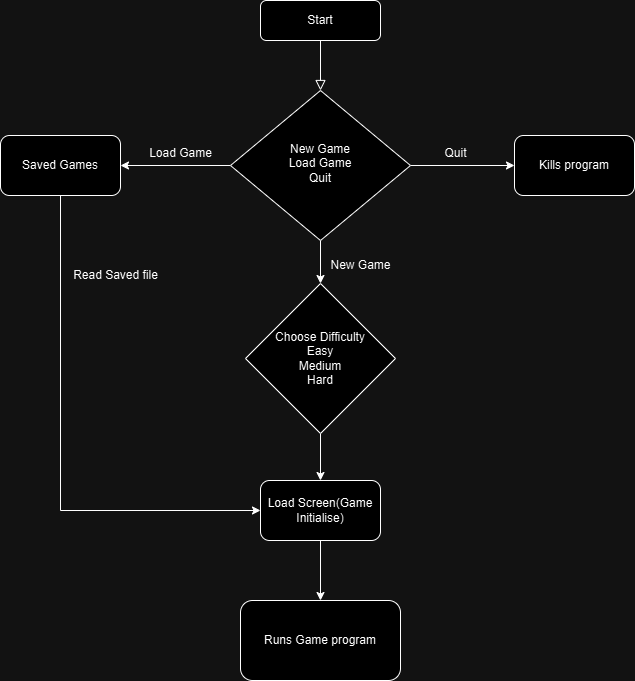

The diagram above was exported from draw.io. Its source (the exported page's mxGraphModel, read from the mxfile embedded in the PNG):
<mxGraphModel dx="2261" dy="738" grid="1" gridSize="10" guides="1" tooltips="1" connect="1" arrows="1" fold="1" page="1" pageScale="1" pageWidth="827" pageHeight="1169" math="0" shadow="0">
  <root>
    <mxCell id="WIyWlLk6GJQsqaUBKTNV-0" />
    <mxCell id="WIyWlLk6GJQsqaUBKTNV-1" parent="WIyWlLk6GJQsqaUBKTNV-0" />
    <mxCell id="WIyWlLk6GJQsqaUBKTNV-2" value="" style="rounded=0;html=1;jettySize=auto;orthogonalLoop=1;fontSize=11;endArrow=block;endFill=0;endSize=8;strokeWidth=1;shadow=0;labelBackgroundColor=none;edgeStyle=orthogonalEdgeStyle;" parent="WIyWlLk6GJQsqaUBKTNV-1" source="WIyWlLk6GJQsqaUBKTNV-3" target="WIyWlLk6GJQsqaUBKTNV-6" edge="1">
      <mxGeometry relative="1" as="geometry" />
    </mxCell>
    <mxCell id="WIyWlLk6GJQsqaUBKTNV-3" value="Start" style="rounded=1;whiteSpace=wrap;html=1;fontSize=12;glass=0;strokeWidth=1;shadow=0;" parent="WIyWlLk6GJQsqaUBKTNV-1" vertex="1">
      <mxGeometry x="160" y="80" width="120" height="40" as="geometry" />
    </mxCell>
    <mxCell id="Vm69FQQMV9faUeqhE5RU-9" value="" style="edgeStyle=orthogonalEdgeStyle;rounded=0;orthogonalLoop=1;jettySize=auto;html=1;entryX=1;entryY=0.5;entryDx=0;entryDy=0;" parent="WIyWlLk6GJQsqaUBKTNV-1" source="WIyWlLk6GJQsqaUBKTNV-6" target="Vm69FQQMV9faUeqhE5RU-11" edge="1">
      <mxGeometry relative="1" as="geometry">
        <mxPoint x="20" y="245" as="targetPoint" />
      </mxGeometry>
    </mxCell>
    <mxCell id="Vm69FQQMV9faUeqhE5RU-23" style="edgeStyle=orthogonalEdgeStyle;rounded=0;orthogonalLoop=1;jettySize=auto;html=1;exitX=1;exitY=0.5;exitDx=0;exitDy=0;entryX=0;entryY=0.5;entryDx=0;entryDy=0;" parent="WIyWlLk6GJQsqaUBKTNV-1" source="WIyWlLk6GJQsqaUBKTNV-6" target="Vm69FQQMV9faUeqhE5RU-25" edge="1">
      <mxGeometry relative="1" as="geometry">
        <mxPoint x="390" y="245" as="targetPoint" />
      </mxGeometry>
    </mxCell>
    <mxCell id="0rmuLWqrecrY7BWPfhSs-6" style="edgeStyle=orthogonalEdgeStyle;rounded=0;orthogonalLoop=1;jettySize=auto;html=1;exitX=0.5;exitY=1;exitDx=0;exitDy=0;entryX=0.5;entryY=0;entryDx=0;entryDy=0;" edge="1" parent="WIyWlLk6GJQsqaUBKTNV-1" source="WIyWlLk6GJQsqaUBKTNV-6" target="0rmuLWqrecrY7BWPfhSs-5">
      <mxGeometry relative="1" as="geometry" />
    </mxCell>
    <mxCell id="WIyWlLk6GJQsqaUBKTNV-6" value="New Game&lt;div&gt;Load Game&lt;br&gt;&lt;/div&gt;&lt;div&gt;Quit&lt;/div&gt;" style="rhombus;whiteSpace=wrap;html=1;shadow=0;fontFamily=Helvetica;fontSize=12;align=center;strokeWidth=1;spacing=6;spacingTop=-4;" parent="WIyWlLk6GJQsqaUBKTNV-1" vertex="1">
      <mxGeometry x="130" y="170" width="180" height="150" as="geometry" />
    </mxCell>
    <mxCell id="Vm69FQQMV9faUeqhE5RU-10" value="Load Game" style="text;html=1;align=center;verticalAlign=middle;resizable=0;points=[];autosize=1;strokeColor=none;fillColor=none;" parent="WIyWlLk6GJQsqaUBKTNV-1" vertex="1">
      <mxGeometry x="35" y="218" width="90" height="30" as="geometry" />
    </mxCell>
    <mxCell id="Vm69FQQMV9faUeqhE5RU-21" style="edgeStyle=orthogonalEdgeStyle;rounded=0;orthogonalLoop=1;jettySize=auto;html=1;exitX=0.5;exitY=1;exitDx=0;exitDy=0;entryX=0;entryY=0.5;entryDx=0;entryDy=0;" parent="WIyWlLk6GJQsqaUBKTNV-1" source="Vm69FQQMV9faUeqhE5RU-11" target="Vm69FQQMV9faUeqhE5RU-18" edge="1">
      <mxGeometry relative="1" as="geometry" />
    </mxCell>
    <mxCell id="Vm69FQQMV9faUeqhE5RU-11" value="Saved Games" style="rounded=1;whiteSpace=wrap;html=1;" parent="WIyWlLk6GJQsqaUBKTNV-1" vertex="1">
      <mxGeometry x="-100" y="215" width="120" height="60" as="geometry" />
    </mxCell>
    <mxCell id="Vm69FQQMV9faUeqhE5RU-29" style="edgeStyle=orthogonalEdgeStyle;rounded=0;orthogonalLoop=1;jettySize=auto;html=1;exitX=0.5;exitY=1;exitDx=0;exitDy=0;entryX=0.5;entryY=0;entryDx=0;entryDy=0;" parent="WIyWlLk6GJQsqaUBKTNV-1" source="Vm69FQQMV9faUeqhE5RU-18" edge="1" target="0rmuLWqrecrY7BWPfhSs-0">
      <mxGeometry relative="1" as="geometry">
        <mxPoint x="220" y="530" as="targetPoint" />
      </mxGeometry>
    </mxCell>
    <mxCell id="Vm69FQQMV9faUeqhE5RU-18" value="Load Screen(Game Initialise)" style="rounded=1;whiteSpace=wrap;html=1;" parent="WIyWlLk6GJQsqaUBKTNV-1" vertex="1">
      <mxGeometry x="160" y="560" width="120" height="60" as="geometry" />
    </mxCell>
    <mxCell id="Vm69FQQMV9faUeqhE5RU-19" value="New Game" style="text;html=1;align=center;verticalAlign=middle;resizable=0;points=[];autosize=1;strokeColor=none;fillColor=none;" parent="WIyWlLk6GJQsqaUBKTNV-1" vertex="1">
      <mxGeometry x="220" y="330" width="80" height="30" as="geometry" />
    </mxCell>
    <mxCell id="Vm69FQQMV9faUeqhE5RU-22" value="Read Saved file" style="text;html=1;align=center;verticalAlign=middle;resizable=0;points=[];autosize=1;strokeColor=none;fillColor=none;" parent="WIyWlLk6GJQsqaUBKTNV-1" vertex="1">
      <mxGeometry x="-40" y="340" width="110" height="30" as="geometry" />
    </mxCell>
    <mxCell id="Vm69FQQMV9faUeqhE5RU-24" value="Quit" style="text;html=1;align=center;verticalAlign=middle;resizable=0;points=[];autosize=1;strokeColor=none;fillColor=none;" parent="WIyWlLk6GJQsqaUBKTNV-1" vertex="1">
      <mxGeometry x="330" y="218" width="50" height="30" as="geometry" />
    </mxCell>
    <mxCell id="Vm69FQQMV9faUeqhE5RU-25" value="Kills program" style="rounded=1;whiteSpace=wrap;html=1;" parent="WIyWlLk6GJQsqaUBKTNV-1" vertex="1">
      <mxGeometry x="414" y="215" width="120" height="60" as="geometry" />
    </mxCell>
    <mxCell id="0rmuLWqrecrY7BWPfhSs-0" value="Runs Game program" style="rounded=1;whiteSpace=wrap;html=1;" vertex="1" parent="WIyWlLk6GJQsqaUBKTNV-1">
      <mxGeometry x="140" y="680" width="160" height="80" as="geometry" />
    </mxCell>
    <mxCell id="0rmuLWqrecrY7BWPfhSs-7" style="edgeStyle=orthogonalEdgeStyle;rounded=0;orthogonalLoop=1;jettySize=auto;html=1;exitX=0.5;exitY=1;exitDx=0;exitDy=0;entryX=0.5;entryY=0;entryDx=0;entryDy=0;" edge="1" parent="WIyWlLk6GJQsqaUBKTNV-1" source="0rmuLWqrecrY7BWPfhSs-5" target="Vm69FQQMV9faUeqhE5RU-18">
      <mxGeometry relative="1" as="geometry">
        <mxPoint x="280" y="500" as="targetPoint" />
      </mxGeometry>
    </mxCell>
    <mxCell id="0rmuLWqrecrY7BWPfhSs-5" value="Choose Difficulty&lt;div&gt;Easy&lt;/div&gt;&lt;div&gt;Medium&lt;/div&gt;&lt;div&gt;Hard&lt;/div&gt;" style="rhombus;whiteSpace=wrap;html=1;" vertex="1" parent="WIyWlLk6GJQsqaUBKTNV-1">
      <mxGeometry x="145" y="363" width="150" height="150" as="geometry" />
    </mxCell>
  </root>
</mxGraphModel>